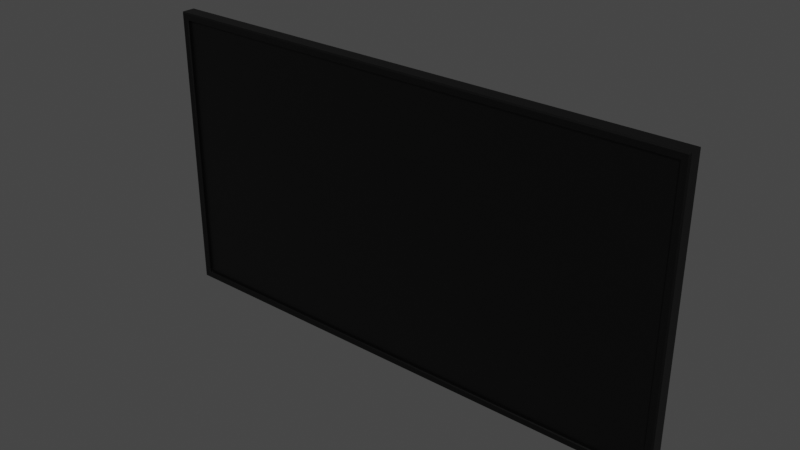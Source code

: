 # Source: Tv1.blend  (saved by Blender 3.2.14; exported with 4.5.12 LTS)
import bpy
from mathutils import Matrix  # noqa: F401  (used for matrix-valued properties, if any)

bpy.ops.wm.read_factory_settings(use_empty=True)
scene = bpy.context.scene
scene.name = 'Scene'

# ---- collections
col_collection = bpy.data.collections.new('Collection'); scene.collection.children.link(col_collection)

# ---- materials (node trees are filled in below, after node groups)
mat_tv1 = bpy.data.materials.new('Tv1')
mat_tv1.alpha_threshold = 0.0
mat_tv1.use_transparent_shadow = False
mat_tv1.line_color = (0.0, 0.0, 0.0, 1.0)

# ---- material node trees
mat_tv1.use_nodes = True; mat_tv1.node_tree.nodes.clear()
_N = mat_tv1.node_tree.nodes; _L = mat_tv1.node_tree.links
n0 = _N.new('ShaderNodeOutputMaterial'); n0.name = 'Material Output'; n0.location = (300, 300)
n1 = _N.new('ShaderNodeBsdfPrincipled'); n1.name = 'Principled BSDF'; n1.location = (10, 300)
n1.distribution = 'GGX'
n1.subsurface_method = 'RANDOM_WALK_SKIN'
n1.inputs[0].default_value = (0.0, 0.0, 0.0, 1.0)
n1.inputs[2].default_value = 0.4
n1.inputs[3].default_value = 1.45
n1.inputs[27].default_value = (0.0, 0.0, 0.0, 1.0)
n1.inputs[28].default_value = 1.0
_L.new(n1.outputs[0], n0.inputs[0])
n0.is_active_output = True

# ---- world
world_world = bpy.data.worlds.new('World'); scene.world = world_world
world_world.use_nodes = True; world_world.node_tree.nodes.clear()
_N = world_world.node_tree.nodes; _L = world_world.node_tree.links
n0 = _N.new('ShaderNodeOutputWorld'); n0.name = 'World Output'; n0.location = (300, 300)
n1 = _N.new('ShaderNodeBackground'); n1.name = 'Background'; n1.location = (10, 300)
n1.inputs[0].default_value = (0.05088, 0.05088, 0.05088, 1.0)
_L.new(n1.outputs[0], n0.inputs[0])
n0.is_active_output = True
world_world.color = (0.05088, 0.05088, 0.05088)
world_world.use_sun_shadow = False
world_world.sun_shadow_jitter_overblur = 0.0

# ---- meshes
me_cube = bpy.data.meshes.new('Cube')
me_cube.from_pydata([(-1.108, 0.04279, 0.605), (-1.108, 0.04279, -0.605), (1.108, 0.04279, 0.605), (1.108, 0.04279, -0.605), (-1.076, -0.006258, -0.5733), (1.076, -0.006258, -0.5733), (-1.076, -0.006258, 0.5733), (1.076, -0.006258, 0.5733), (-1.102, -0.01826, -0.5996), (-1.108, -0.0128, -0.605), (1.108, -0.0128, -0.605), (1.102, -0.01826, -0.5996), (-1.102, -0.01826, 0.5996), (-1.108, -0.0128, 0.605), (1.108, -0.0128, 0.605), (1.102, -0.01826, 0.5996), (-1.076, -0.01492, 0.5733), (-1.079, -0.01826, 0.5766), (-1.076, -0.01492, -0.5733), (-1.079, -0.01826, -0.5766), (1.079, -0.01826, 0.5766), (1.076, -0.01492, 0.5733), (1.079, -0.01826, -0.5766), (1.076, -0.01492, -0.5733)], [], [(21, 16, 6, 7), (1, 0, 2, 3), (22, 19, 8, 11), (10, 9, 1, 3), (23, 21, 7, 5), (9, 13, 0, 1), (3, 2, 14, 10), (13, 14, 2, 0), (5, 7, 6, 4), (19, 17, 12, 8), (17, 20, 15, 12), (20, 22, 11, 15), (9, 10, 11, 8), (13, 9, 8, 12), (15, 11, 10, 14), (14, 13, 12, 15), (18, 23, 5, 4), (19, 22, 23, 18), (17, 19, 18, 16), (21, 23, 22, 20), (20, 17, 16, 21), (16, 18, 4, 6)])
_uv = me_cube.uv_layers.new(name='UVMap')
_uv.uv.foreach_set('vector', [0.6184, 0.2536, 0.6184, 0.4964, 0.6184, 0.4964, 0.6184, 0.2536, 0.375, 0.75, 0.625, 0.75, 0.625, 1.0, 0.375, 1.0, 0.3809, 0.2532, 0.3809, 0.4968, 0.3761, 0.4994, 0.3761, 0.2506, 0.125, 0.5224, 0.375, 0.5224, 0.375, 0.75, 0.125, 0.75, 0.3816, 0.2536, 0.6184, 0.2536, 0.6184, 0.2536, 0.3816, 0.2536, 0.375, 0.5224, 0.625, 0.5224, 0.625, 0.75, 0.375, 0.75, 0.375, 0.0, 0.625, 0.0, 0.625, 0.2276, 0.375, 0.2276, 0.625, 0.5224, 0.875, 0.5224, 0.875, 0.75, 0.625, 0.75, 0.3816, 0.2536, 0.6184, 0.2536, 0.6184, 0.4964, 0.3816, 0.4964, 0.3809, 0.4968, 0.6191, 0.4968, 0.6239, 0.4994, 0.3761, 0.4994, 0.6191, 0.4968, 0.6191, 0.2532, 0.6239, 0.2506, 0.6239, 0.4994, 0.6191, 0.2532, 0.3809, 0.2532, 0.3761, 0.2506, 0.6239, 0.2506, 0.375, 0.5224, 0.125, 0.5224, 0.1256, 0.5, 0.3744, 0.5, 0.625, 0.5224, 0.375, 0.5224, 0.3761, 0.4994, 0.6239, 0.4994, 0.6239, 0.2506, 0.3761, 0.2506, 0.375, 0.2276, 0.625, 0.2276, 0.625, 0.25, 0.625, 0.5, 0.6239, 0.4994, 0.6239, 0.2506, 0.3816, 0.4964, 0.3816, 0.2536, 0.3816, 0.2536, 0.3816, 0.4964, 0.3809, 0.4968, 0.3809, 0.2532, 0.3816, 0.2536, 0.3816, 0.4964, 0.6191, 0.4968, 0.3809, 0.4968, 0.3816, 0.4964, 0.6184, 0.4964, 0.6184, 0.2536, 0.3816, 0.2536, 0.3809, 0.2532, 0.6191, 0.2532, 0.6191, 0.2532, 0.6191, 0.4968, 0.6184, 0.4964, 0.6184, 0.2536, 0.6184, 0.4964, 0.3816, 0.4964, 0.3816, 0.4964, 0.6184, 0.4964])
me_cube.materials.append(mat_tv1)
me_cube.use_mirror_vertex_groups = False
me_cube.update()

# ---- objects
ob_tv1 = bpy.data.objects.new('Tv1', me_cube)

# ---- transforms, parenting, visibility, modifiers, constraints
ob_tv1.location = (0.0, 0.0, 0.0)
ob_tv1.lock_rotations_4d = False
ob_tv1.empty_display_type = 'ARROWS'
ob_tv1.lineart.crease_threshold = 0.0

# ---- collection membership
col_collection.objects.link(ob_tv1)

# ---- scene / render settings (as saved in the file)
scene.frame_start = 1; scene.frame_end = 250; scene.frame_set(1)
scene.render.engine = 'BLENDER_EEVEE_NEXT'
scene.cycles.sampling_pattern = 'TABULATED_SOBOL'
scene.cycles.use_light_tree = False
scene.view_settings.view_transform = 'Filmic'
bpy.context.view_layer.update()

# ---- added for rendering (the .blend has no active camera and no usable light): camera, sun
cam_auto = bpy.data.cameras.new('AutoCamera')
cam_auto.lens = 50.0
cam_auto.sensor_width = 36.0
cam_auto.clip_end = 1000.0
ob_auto_camera = bpy.data.objects.new('AutoCamera', cam_auto)
scene.collection.objects.link(ob_auto_camera)
ob_auto_camera.location = (2.3362, -2.79118, 1.86896)
ob_auto_camera.rotation_euler = (1.09748, -7.21219e-08, 0.694738)
scene.camera = ob_auto_camera
light_auto_sun = bpy.data.lights.new('AutoSun', 'SUN')
light_auto_sun.energy = 3.0
light_auto_sun.angle = 0.0523599
ob_auto_sun = bpy.data.objects.new('AutoSun', light_auto_sun)
scene.collection.objects.link(ob_auto_sun)
ob_auto_sun.rotation_euler = (0.872665, 0.174533, 0.523599)
bpy.context.view_layer.update()
